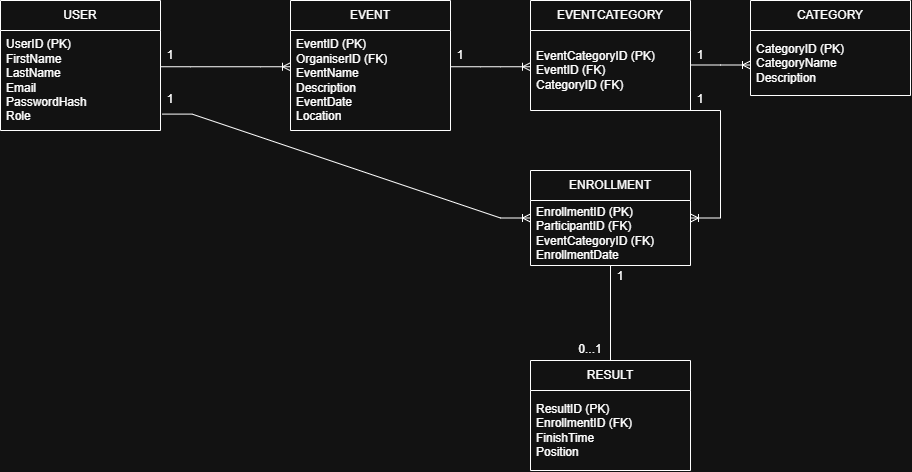

The diagram above was exported from draw.io. Its source (the exported page's mxGraphModel, read from the mxfile embedded in the PNG):
<mxGraphModel dx="1030" dy="623" grid="1" gridSize="10" guides="1" tooltips="1" connect="1" arrows="1" fold="1" page="1" pageScale="1" pageWidth="1169" pageHeight="827" math="0" shadow="0">
  <root>
    <mxCell id="0" />
    <mxCell id="1" parent="0" />
    <mxCell id="EQcDpu6w5uB0HHD5JvID-2" parent="1" style="swimlane;fontStyle=0;childLayout=stackLayout;horizontal=1;startSize=30;horizontalStack=0;resizeParent=1;resizeParentMax=0;resizeLast=0;collapsible=1;marginBottom=0;whiteSpace=wrap;html=1;" value="&lt;span style=&quot;text-align: left;&quot;&gt;USER&lt;/span&gt;" vertex="1">
      <mxGeometry height="130" width="160" x="10" y="90" as="geometry" />
    </mxCell>
    <mxCell id="EQcDpu6w5uB0HHD5JvID-3" parent="EQcDpu6w5uB0HHD5JvID-2" style="text;strokeColor=none;fillColor=none;align=left;verticalAlign=middle;spacingLeft=4;spacingRight=4;overflow=hidden;points=[[0,0.5],[1,0.5]];portConstraint=eastwest;rotatable=0;whiteSpace=wrap;html=1;" value="&lt;div&gt;&lt;span style=&quot;background-color: transparent; color: light-dark(rgb(0, 0, 0), rgb(255, 255, 255));&quot;&gt;UserID (PK)&lt;/span&gt;&lt;/div&gt;&lt;div&gt;FirstName&lt;/div&gt;&lt;div&gt;LastName&lt;/div&gt;&lt;div&gt;Email&lt;/div&gt;&lt;div&gt;PasswordHash&lt;/div&gt;&lt;div&gt;Role&lt;/div&gt;" vertex="1">
      <mxGeometry height="100" width="160" y="30" as="geometry" />
    </mxCell>
    <mxCell id="EQcDpu6w5uB0HHD5JvID-6" parent="1" style="swimlane;fontStyle=0;childLayout=stackLayout;horizontal=1;startSize=30;horizontalStack=0;resizeParent=1;resizeParentMax=0;resizeLast=0;collapsible=1;marginBottom=0;whiteSpace=wrap;html=1;" value="&lt;div style=&quot;text-align: left;&quot;&gt;EVENT&lt;/div&gt;" vertex="1">
      <mxGeometry height="130" width="160" x="300" y="90" as="geometry" />
    </mxCell>
    <mxCell id="EQcDpu6w5uB0HHD5JvID-7" parent="EQcDpu6w5uB0HHD5JvID-6" style="text;strokeColor=none;fillColor=none;align=left;verticalAlign=middle;spacingLeft=4;spacingRight=4;overflow=hidden;points=[[0,0.5],[1,0.5]];portConstraint=eastwest;rotatable=0;whiteSpace=wrap;html=1;" value="&lt;div&gt;&lt;span style=&quot;background-color: transparent; color: light-dark(rgb(0, 0, 0), rgb(255, 255, 255));&quot;&gt;EventID (PK)&lt;/span&gt;&lt;/div&gt;&lt;div&gt;OrganiserID (FK)&lt;/div&gt;&lt;div&gt;EventName&lt;/div&gt;&lt;div&gt;Description&lt;/div&gt;&lt;div&gt;EventDate&lt;/div&gt;&lt;div&gt;Location&lt;/div&gt;" vertex="1">
      <mxGeometry height="100" width="160" y="30" as="geometry" />
    </mxCell>
    <mxCell id="EQcDpu6w5uB0HHD5JvID-8" parent="1" style="swimlane;fontStyle=0;childLayout=stackLayout;horizontal=1;startSize=30;horizontalStack=0;resizeParent=1;resizeParentMax=0;resizeLast=0;collapsible=1;marginBottom=0;whiteSpace=wrap;html=1;" value="&lt;div style=&quot;text-align: left;&quot;&gt;EVENTCATEGORY&lt;/div&gt;" vertex="1">
      <mxGeometry height="110" width="160" x="540" y="90" as="geometry" />
    </mxCell>
    <mxCell id="EQcDpu6w5uB0HHD5JvID-9" parent="EQcDpu6w5uB0HHD5JvID-8" style="text;strokeColor=none;fillColor=none;align=left;verticalAlign=middle;spacingLeft=4;spacingRight=4;overflow=hidden;points=[[0,0.5],[1,0.5]];portConstraint=eastwest;rotatable=0;whiteSpace=wrap;html=1;" value="&lt;div&gt;&lt;span style=&quot;background-color: transparent; color: light-dark(rgb(0, 0, 0), rgb(255, 255, 255));&quot;&gt;EventCategoryID (PK)&lt;/span&gt;&lt;/div&gt;&lt;div&gt;EventID (FK)&lt;/div&gt;&lt;div&gt;CategoryID (FK)&lt;/div&gt;" vertex="1">
      <mxGeometry height="80" width="160" y="30" as="geometry" />
    </mxCell>
    <mxCell id="EQcDpu6w5uB0HHD5JvID-10" parent="1" style="swimlane;fontStyle=0;childLayout=stackLayout;horizontal=1;startSize=30;horizontalStack=0;resizeParent=1;resizeParentMax=0;resizeLast=0;collapsible=1;marginBottom=0;whiteSpace=wrap;html=1;" value="&lt;div style=&quot;text-align: left;&quot;&gt;&lt;div&gt;ENROLLMENT&lt;/div&gt;&lt;/div&gt;" vertex="1">
      <mxGeometry height="95" width="160" x="540" y="260" as="geometry" />
    </mxCell>
    <mxCell id="EQcDpu6w5uB0HHD5JvID-11" parent="EQcDpu6w5uB0HHD5JvID-10" style="text;strokeColor=none;fillColor=none;align=left;verticalAlign=middle;spacingLeft=4;spacingRight=4;overflow=hidden;points=[[0,0.5],[1,0.5]];portConstraint=eastwest;rotatable=0;whiteSpace=wrap;html=1;" value="&lt;div&gt;&lt;span style=&quot;background-color: transparent; color: light-dark(rgb(0, 0, 0), rgb(255, 255, 255));&quot;&gt;EnrollmentID (PK)&lt;/span&gt;&lt;/div&gt;&lt;div&gt;ParticipantID (FK)&lt;/div&gt;&lt;div&gt;EventCategoryID (FK)&lt;/div&gt;&lt;div&gt;EnrollmentDate&lt;/div&gt;" vertex="1">
      <mxGeometry height="65" width="160" y="30" as="geometry" />
    </mxCell>
    <mxCell id="EQcDpu6w5uB0HHD5JvID-12" parent="1" style="swimlane;fontStyle=0;childLayout=stackLayout;horizontal=1;startSize=30;horizontalStack=0;resizeParent=1;resizeParentMax=0;resizeLast=0;collapsible=1;marginBottom=0;whiteSpace=wrap;html=1;" value="&lt;div style=&quot;text-align: left;&quot;&gt;&lt;div&gt;CATEGORY&lt;/div&gt;&lt;/div&gt;" vertex="1">
      <mxGeometry height="95" width="160" x="760" y="90" as="geometry" />
    </mxCell>
    <mxCell id="EQcDpu6w5uB0HHD5JvID-13" parent="EQcDpu6w5uB0HHD5JvID-12" style="text;strokeColor=none;fillColor=none;align=left;verticalAlign=middle;spacingLeft=4;spacingRight=4;overflow=hidden;points=[[0,0.5],[1,0.5]];portConstraint=eastwest;rotatable=0;whiteSpace=wrap;html=1;" value="&lt;div&gt;&lt;span style=&quot;background-color: transparent; color: light-dark(rgb(0, 0, 0), rgb(255, 255, 255));&quot;&gt;CategoryID (PK)&lt;/span&gt;&lt;/div&gt;&lt;div&gt;CategoryName&lt;/div&gt;&lt;div&gt;Description&lt;/div&gt;" vertex="1">
      <mxGeometry height="65" width="160" y="30" as="geometry" />
    </mxCell>
    <mxCell id="EQcDpu6w5uB0HHD5JvID-14" parent="1" style="swimlane;fontStyle=0;childLayout=stackLayout;horizontal=1;startSize=30;horizontalStack=0;resizeParent=1;resizeParentMax=0;resizeLast=0;collapsible=1;marginBottom=0;whiteSpace=wrap;html=1;" value="&lt;div style=&quot;text-align: left;&quot;&gt;&lt;div&gt;RESULT&lt;/div&gt;&lt;/div&gt;" vertex="1">
      <mxGeometry height="110" width="160" x="540" y="450" as="geometry" />
    </mxCell>
    <mxCell id="EQcDpu6w5uB0HHD5JvID-15" parent="EQcDpu6w5uB0HHD5JvID-14" style="text;strokeColor=none;fillColor=none;align=left;verticalAlign=middle;spacingLeft=4;spacingRight=4;overflow=hidden;points=[[0,0.5],[1,0.5]];portConstraint=eastwest;rotatable=0;whiteSpace=wrap;html=1;" value="&lt;div&gt;&lt;span style=&quot;background-color: transparent; color: light-dark(rgb(0, 0, 0), rgb(255, 255, 255));&quot;&gt;ResultID (PK)&lt;/span&gt;&lt;/div&gt;&lt;div&gt;EnrollmentID (FK)&lt;/div&gt;&lt;div&gt;FinishTime&lt;/div&gt;&lt;div&gt;Position&lt;/div&gt;" vertex="1">
      <mxGeometry height="80" width="160" y="30" as="geometry" />
    </mxCell>
    <mxCell id="EQcDpu6w5uB0HHD5JvID-18" edge="1" parent="1" style="edgeStyle=entityRelationEdgeStyle;fontSize=12;html=1;endArrow=ERoneToMany;rounded=0;" value="">
      <mxGeometry height="100" relative="1" width="100" as="geometry">
        <mxPoint x="170" y="156.25" as="sourcePoint" />
        <mxPoint x="300" y="156.25" as="targetPoint" />
      </mxGeometry>
    </mxCell>
    <mxCell id="EQcDpu6w5uB0HHD5JvID-19" parent="1" style="text;html=1;whiteSpace=wrap;strokeColor=none;fillColor=none;align=center;verticalAlign=middle;rounded=0;" value="1" vertex="1">
      <mxGeometry height="22.5" width="20" x="170" y="133.75" as="geometry" />
    </mxCell>
    <mxCell id="EQcDpu6w5uB0HHD5JvID-21" edge="1" parent="1" style="edgeStyle=entityRelationEdgeStyle;fontSize=12;html=1;endArrow=ERoneToMany;rounded=0;" value="">
      <mxGeometry height="100" relative="1" width="100" as="geometry">
        <mxPoint x="460" y="156.25" as="sourcePoint" />
        <mxPoint x="540" y="156.25" as="targetPoint" />
      </mxGeometry>
    </mxCell>
    <mxCell id="EQcDpu6w5uB0HHD5JvID-22" parent="1" style="text;html=1;whiteSpace=wrap;strokeColor=none;fillColor=none;align=center;verticalAlign=middle;rounded=0;" value="1" vertex="1">
      <mxGeometry height="22.5" width="20" x="460" y="133.75" as="geometry" />
    </mxCell>
    <mxCell id="EQcDpu6w5uB0HHD5JvID-23" edge="1" parent="1" style="edgeStyle=entityRelationEdgeStyle;fontSize=12;html=1;endArrow=ERoneToMany;rounded=0;" value="">
      <mxGeometry height="100" relative="1" width="100" as="geometry">
        <mxPoint x="700" y="154.5" as="sourcePoint" />
        <mxPoint x="760" y="154.5" as="targetPoint" />
      </mxGeometry>
    </mxCell>
    <mxCell id="EQcDpu6w5uB0HHD5JvID-24" parent="1" style="text;html=1;whiteSpace=wrap;strokeColor=none;fillColor=none;align=center;verticalAlign=middle;rounded=0;" value="1" vertex="1">
      <mxGeometry height="22.5" width="20" x="700" y="133.75" as="geometry" />
    </mxCell>
    <mxCell id="EQcDpu6w5uB0HHD5JvID-25" edge="1" parent="1" source="EQcDpu6w5uB0HHD5JvID-8" style="edgeStyle=entityRelationEdgeStyle;fontSize=12;html=1;endArrow=ERoneToMany;rounded=0;exitX=0.5;exitY=1;exitDx=0;exitDy=0;" target="EQcDpu6w5uB0HHD5JvID-10" value="">
      <mxGeometry height="100" relative="1" width="100" as="geometry">
        <mxPoint x="572.0799999999999" y="250.00000000000003" as="sourcePoint" />
        <mxPoint x="510" y="280" as="targetPoint" />
      </mxGeometry>
    </mxCell>
    <mxCell id="EQcDpu6w5uB0HHD5JvID-28" parent="1" style="text;html=1;whiteSpace=wrap;strokeColor=none;fillColor=none;align=center;verticalAlign=middle;rounded=0;" value="1" vertex="1">
      <mxGeometry height="22.5" width="20" x="700" y="177.5" as="geometry" />
    </mxCell>
    <mxCell id="EQcDpu6w5uB0HHD5JvID-29" edge="1" parent="1" source="EQcDpu6w5uB0HHD5JvID-3" style="edgeStyle=entityRelationEdgeStyle;fontSize=12;html=1;endArrow=ERoneToMany;rounded=0;exitX=1.01;exitY=0.836;exitDx=0;exitDy=0;exitPerimeter=0;entryX=0;entryY=0.5;entryDx=0;entryDy=0;" target="EQcDpu6w5uB0HHD5JvID-10" value="">
      <mxGeometry height="100" relative="1" width="100" as="geometry">
        <mxPoint x="300" y="310" as="sourcePoint" />
        <mxPoint x="430" y="310" as="targetPoint" />
      </mxGeometry>
    </mxCell>
    <mxCell id="EQcDpu6w5uB0HHD5JvID-30" parent="1" style="text;html=1;whiteSpace=wrap;strokeColor=none;fillColor=none;align=center;verticalAlign=middle;rounded=0;" value="1" vertex="1">
      <mxGeometry height="22.5" width="20" x="170" y="177.5" as="geometry" />
    </mxCell>
    <mxCell id="EQcDpu6w5uB0HHD5JvID-31" edge="1" parent="1" source="EQcDpu6w5uB0HHD5JvID-10" style="endArrow=none;html=1;rounded=0;entryX=0.5;entryY=0;entryDx=0;entryDy=0;exitX=0.5;exitY=1;exitDx=0;exitDy=0;" target="EQcDpu6w5uB0HHD5JvID-14" value="">
      <mxGeometry relative="1" as="geometry">
        <mxPoint x="330" y="380" as="sourcePoint" />
        <mxPoint x="490" y="380" as="targetPoint" />
      </mxGeometry>
    </mxCell>
    <mxCell id="EQcDpu6w5uB0HHD5JvID-32" parent="1" style="text;html=1;whiteSpace=wrap;strokeColor=none;fillColor=none;align=center;verticalAlign=middle;rounded=0;" value="1" vertex="1">
      <mxGeometry height="22.5" width="20" x="620" y="355" as="geometry" />
    </mxCell>
    <mxCell id="EQcDpu6w5uB0HHD5JvID-33" parent="1" style="text;html=1;whiteSpace=wrap;strokeColor=none;fillColor=none;align=center;verticalAlign=middle;rounded=0;" value="0...1" vertex="1">
      <mxGeometry height="22.5" width="20" x="590" y="427.5" as="geometry" />
    </mxCell>
  </root>
</mxGraphModel>